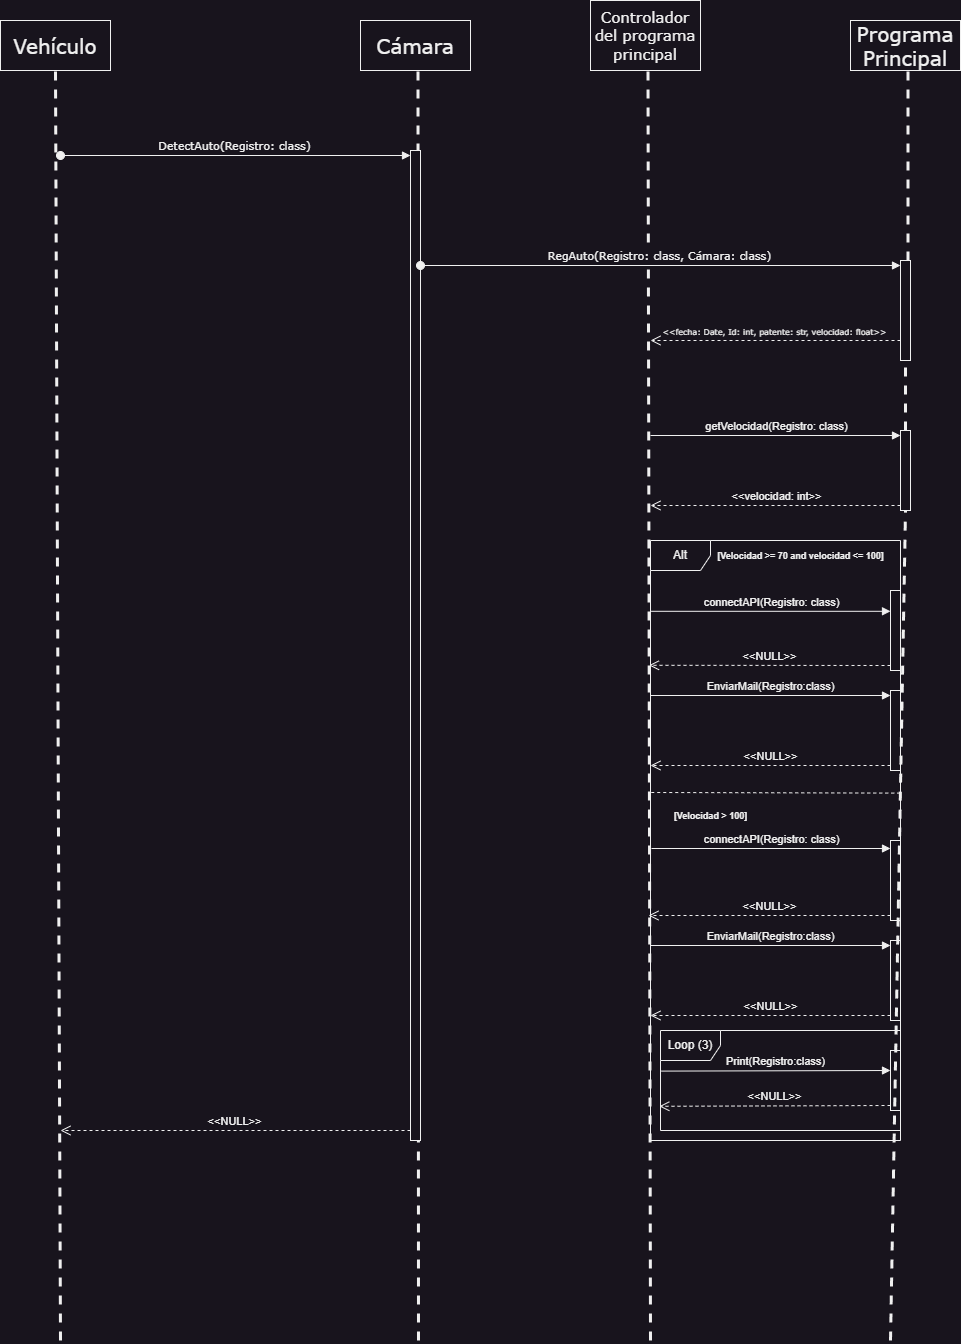

The diagram above was exported from draw.io. Its source (the exported page's mxGraphModel, read from the mxfile embedded in the PNG):
<mxGraphModel dx="3749" dy="1194" grid="1" gridSize="10" guides="1" tooltips="1" connect="1" arrows="1" fold="1" page="1" pageScale="1" pageWidth="850" pageHeight="1100" math="0" shadow="0">
  <root>
    <mxCell id="0" />
    <mxCell id="1" parent="0" />
    <mxCell id="U2pQw3euHPxUtXPW-PJB-12" value="&lt;font face=&quot;Verdana&quot; style=&quot;font-size: 20px;&quot;&gt;Vehículo&lt;/font&gt;" style="html=1;whiteSpace=wrap;" parent="1" vertex="1">
      <mxGeometry x="-1500" y="80" width="110" height="50" as="geometry" />
    </mxCell>
    <mxCell id="U2pQw3euHPxUtXPW-PJB-13" value="&lt;font face=&quot;Verdana&quot;&gt;&lt;span style=&quot;font-size: 20px;&quot;&gt;Cámara&lt;/span&gt;&lt;/font&gt;" style="html=1;whiteSpace=wrap;" parent="1" vertex="1">
      <mxGeometry x="-1140" y="80" width="110" height="50" as="geometry" />
    </mxCell>
    <mxCell id="U2pQw3euHPxUtXPW-PJB-18" value="" style="endArrow=none;dashed=1;html=1;rounded=0;entryX=0.5;entryY=1;entryDx=0;entryDy=0;strokeWidth=3;" parent="1" target="U2pQw3euHPxUtXPW-PJB-12" edge="1">
      <mxGeometry width="50" height="50" relative="1" as="geometry">
        <mxPoint x="-1440" y="1400" as="sourcePoint" />
        <mxPoint x="-1380" y="190" as="targetPoint" />
      </mxGeometry>
    </mxCell>
    <mxCell id="U2pQw3euHPxUtXPW-PJB-20" value="" style="endArrow=none;dashed=1;html=1;rounded=0;entryX=0.5;entryY=1;entryDx=0;entryDy=0;strokeWidth=3;" parent="1" edge="1">
      <mxGeometry width="50" height="50" relative="1" as="geometry">
        <mxPoint x="-1082" y="1400" as="sourcePoint" />
        <mxPoint x="-1082.5" y="130" as="targetPoint" />
      </mxGeometry>
    </mxCell>
    <mxCell id="U2pQw3euHPxUtXPW-PJB-29" value="" style="html=1;points=[[0,0,0,0,5],[0,1,0,0,-5],[1,0,0,0,5],[1,1,0,0,-5]];perimeter=orthogonalPerimeter;outlineConnect=0;targetShapes=umlLifeline;portConstraint=eastwest;newEdgeStyle={&quot;curved&quot;:0,&quot;rounded&quot;:0};" parent="1" vertex="1">
      <mxGeometry x="-1090" y="210" width="10" height="990" as="geometry" />
    </mxCell>
    <mxCell id="U2pQw3euHPxUtXPW-PJB-30" value="&lt;font face=&quot;Verdana&quot;&gt;DetectAuto(Registro: class)&lt;/font&gt;" style="html=1;verticalAlign=bottom;startArrow=oval;endArrow=block;startSize=8;curved=0;rounded=0;entryX=0;entryY=0;entryDx=0;entryDy=5;" parent="1" target="U2pQw3euHPxUtXPW-PJB-29" edge="1">
      <mxGeometry x="-0.0034" relative="1" as="geometry">
        <mxPoint x="-1440" y="215" as="sourcePoint" />
        <mxPoint as="offset" />
      </mxGeometry>
    </mxCell>
    <mxCell id="U2pQw3euHPxUtXPW-PJB-34" value="&lt;font face=&quot;Verdana&quot;&gt;&lt;span style=&quot;font-size: 20px;&quot;&gt;Programa&lt;br&gt;Principal&lt;/span&gt;&lt;/font&gt;" style="html=1;whiteSpace=wrap;" parent="1" vertex="1">
      <mxGeometry x="-650" y="80" width="110" height="50" as="geometry" />
    </mxCell>
    <mxCell id="U2pQw3euHPxUtXPW-PJB-35" value="" style="endArrow=none;dashed=1;html=1;rounded=0;entryX=0.5;entryY=1;entryDx=0;entryDy=0;strokeWidth=3;" parent="1" source="U2pQw3euHPxUtXPW-PJB-56" edge="1">
      <mxGeometry width="50" height="50" relative="1" as="geometry">
        <mxPoint x="-597.5" y="950" as="sourcePoint" />
        <mxPoint x="-592.5" y="130" as="targetPoint" />
      </mxGeometry>
    </mxCell>
    <mxCell id="U2pQw3euHPxUtXPW-PJB-53" value="&lt;font style=&quot;font-size: 15px;&quot; face=&quot;Verdana&quot;&gt;Controlador del programa principal&lt;/font&gt;" style="html=1;whiteSpace=wrap;" parent="1" vertex="1">
      <mxGeometry x="-910" y="60" width="110" height="70" as="geometry" />
    </mxCell>
    <mxCell id="U2pQw3euHPxUtXPW-PJB-54" value="" style="endArrow=none;dashed=1;html=1;rounded=0;entryX=0.5;entryY=1;entryDx=0;entryDy=0;strokeWidth=3;" parent="1" edge="1">
      <mxGeometry width="50" height="50" relative="1" as="geometry">
        <mxPoint x="-850" y="1400" as="sourcePoint" />
        <mxPoint x="-852.5" y="130" as="targetPoint" />
      </mxGeometry>
    </mxCell>
    <mxCell id="U2pQw3euHPxUtXPW-PJB-57" value="&lt;font face=&quot;Verdana&quot;&gt;RegAuto(Registro: class, Cámara: class)&lt;/font&gt;" style="html=1;verticalAlign=bottom;startArrow=oval;endArrow=block;startSize=8;curved=0;rounded=0;entryX=0;entryY=0;entryDx=0;entryDy=5;" parent="1" target="U2pQw3euHPxUtXPW-PJB-56" edge="1">
      <mxGeometry x="-0.003" relative="1" as="geometry">
        <mxPoint x="-1080" y="325" as="sourcePoint" />
        <mxPoint as="offset" />
      </mxGeometry>
    </mxCell>
    <mxCell id="U2pQw3euHPxUtXPW-PJB-58" value="" style="endArrow=none;dashed=1;html=1;rounded=0;entryX=0.5;entryY=1;entryDx=0;entryDy=0;strokeWidth=3;" parent="1" target="U2pQw3euHPxUtXPW-PJB-56" edge="1" source="U2pQw3euHPxUtXPW-PJB-66">
      <mxGeometry width="50" height="50" relative="1" as="geometry">
        <mxPoint x="-610" y="1400" as="sourcePoint" />
        <mxPoint x="-592.5" y="130" as="targetPoint" />
      </mxGeometry>
    </mxCell>
    <mxCell id="U2pQw3euHPxUtXPW-PJB-56" value="" style="html=1;points=[[0,0,0,0,5],[0,1,0,0,-5],[1,0,0,0,5],[1,1,0,0,-5]];perimeter=orthogonalPerimeter;outlineConnect=0;targetShapes=umlLifeline;portConstraint=eastwest;newEdgeStyle={&quot;curved&quot;:0,&quot;rounded&quot;:0};" parent="1" vertex="1">
      <mxGeometry x="-600" y="320" width="10" height="100" as="geometry" />
    </mxCell>
    <mxCell id="U2pQw3euHPxUtXPW-PJB-59" value="&lt;font face=&quot;Verdana&quot; style=&quot;font-size: 8px;&quot;&gt;&amp;lt;&amp;lt;fecha: Date, Id: int, patente: str, velocidad: float&amp;gt;&amp;gt;&lt;/font&gt;" style="html=1;verticalAlign=bottom;endArrow=open;dashed=1;endSize=8;curved=0;rounded=0;" parent="1" edge="1">
      <mxGeometry x="0.0011" relative="1" as="geometry">
        <mxPoint x="-600" y="400" as="sourcePoint" />
        <mxPoint x="-850" y="400" as="targetPoint" />
        <mxPoint as="offset" />
      </mxGeometry>
    </mxCell>
    <mxCell id="U2pQw3euHPxUtXPW-PJB-67" value="getVelocidad(Registro: class)" style="html=1;verticalAlign=bottom;endArrow=block;curved=0;rounded=0;entryX=0;entryY=0;entryDx=0;entryDy=5;" parent="1" target="U2pQw3euHPxUtXPW-PJB-66" edge="1">
      <mxGeometry x="0.0013" relative="1" as="geometry">
        <mxPoint x="-850" y="495" as="sourcePoint" />
        <mxPoint as="offset" />
      </mxGeometry>
    </mxCell>
    <mxCell id="U2pQw3euHPxUtXPW-PJB-68" value="&amp;lt;&amp;lt;velocidad: int&amp;gt;&amp;gt;" style="html=1;verticalAlign=bottom;endArrow=open;dashed=1;endSize=8;curved=0;rounded=0;exitX=0;exitY=1;exitDx=0;exitDy=-5;" parent="1" source="U2pQw3euHPxUtXPW-PJB-66" edge="1">
      <mxGeometry relative="1" as="geometry">
        <mxPoint x="-850" y="565" as="targetPoint" />
      </mxGeometry>
    </mxCell>
    <mxCell id="FumfFIGggZU3cm3xjmfJ-2" value="Alt" style="shape=umlFrame;whiteSpace=wrap;html=1;pointerEvents=0;" vertex="1" parent="1">
      <mxGeometry x="-850" y="600" width="250" height="600" as="geometry" />
    </mxCell>
    <mxCell id="FumfFIGggZU3cm3xjmfJ-3" value="&lt;font style=&quot;font-size: 9px;&quot;&gt;[Velocidad &amp;gt;= 70 and velocidad &amp;lt;= 100]&lt;/font&gt;" style="text;align=center;fontStyle=1;verticalAlign=middle;spacingLeft=3;spacingRight=3;strokeColor=none;rotatable=0;points=[[0,0.5],[1,0.5]];portConstraint=eastwest;html=1;" vertex="1" parent="1">
      <mxGeometry x="-730" y="610" width="60" height="10" as="geometry" />
    </mxCell>
    <mxCell id="FumfFIGggZU3cm3xjmfJ-4" value="&amp;lt;&amp;lt;NULL&amp;gt;&amp;gt;" style="html=1;verticalAlign=bottom;endArrow=open;dashed=1;endSize=8;curved=0;rounded=0;exitX=0;exitY=1;exitDx=0;exitDy=-5;" edge="1" parent="1">
      <mxGeometry relative="1" as="geometry">
        <mxPoint x="-1440" y="1190" as="targetPoint" />
        <mxPoint x="-1090" y="1190" as="sourcePoint" />
      </mxGeometry>
    </mxCell>
    <mxCell id="FumfFIGggZU3cm3xjmfJ-5" value="" style="html=1;points=[[0,0,0,0,5],[0,1,0,0,-5],[1,0,0,0,5],[1,1,0,0,-5]];perimeter=orthogonalPerimeter;outlineConnect=0;targetShapes=umlLifeline;portConstraint=eastwest;newEdgeStyle={&quot;curved&quot;:0,&quot;rounded&quot;:0};" vertex="1" parent="1">
      <mxGeometry x="-610" y="650" width="10" height="80" as="geometry" />
    </mxCell>
    <mxCell id="FumfFIGggZU3cm3xjmfJ-6" value="connectAPI(Registro: class)" style="html=1;verticalAlign=bottom;endArrow=block;curved=0;rounded=0;exitX=0.003;exitY=0.118;exitDx=0;exitDy=0;exitPerimeter=0;" edge="1" target="FumfFIGggZU3cm3xjmfJ-5" parent="1" source="FumfFIGggZU3cm3xjmfJ-2">
      <mxGeometry relative="1" as="geometry">
        <mxPoint x="-680" y="655" as="sourcePoint" />
      </mxGeometry>
    </mxCell>
    <mxCell id="FumfFIGggZU3cm3xjmfJ-7" value="&amp;lt;&amp;lt;NULL&amp;gt;&amp;gt;" style="html=1;verticalAlign=bottom;endArrow=open;dashed=1;endSize=8;curved=0;rounded=0;exitX=0;exitY=1;exitDx=0;exitDy=-5;entryX=-0.006;entryY=0.208;entryDx=0;entryDy=0;entryPerimeter=0;" edge="1" source="FumfFIGggZU3cm3xjmfJ-5" parent="1" target="FumfFIGggZU3cm3xjmfJ-2">
      <mxGeometry relative="1" as="geometry">
        <mxPoint x="-680" y="725" as="targetPoint" />
      </mxGeometry>
    </mxCell>
    <mxCell id="FumfFIGggZU3cm3xjmfJ-8" value="" style="html=1;points=[[0,0,0,0,5],[0,1,0,0,-5],[1,0,0,0,5],[1,1,0,0,-5]];perimeter=orthogonalPerimeter;outlineConnect=0;targetShapes=umlLifeline;portConstraint=eastwest;newEdgeStyle={&quot;curved&quot;:0,&quot;rounded&quot;:0};" vertex="1" parent="1">
      <mxGeometry x="-610" y="750" width="10" height="80" as="geometry" />
    </mxCell>
    <mxCell id="FumfFIGggZU3cm3xjmfJ-9" value="EnviarMail(Registro:class)" style="html=1;verticalAlign=bottom;endArrow=block;curved=0;rounded=0;entryX=0;entryY=0;entryDx=0;entryDy=5;" edge="1" target="FumfFIGggZU3cm3xjmfJ-8" parent="1">
      <mxGeometry relative="1" as="geometry">
        <mxPoint x="-850" y="755" as="sourcePoint" />
        <mxPoint as="offset" />
      </mxGeometry>
    </mxCell>
    <mxCell id="FumfFIGggZU3cm3xjmfJ-10" value="&amp;lt;&amp;lt;NULL&amp;gt;&amp;gt;" style="html=1;verticalAlign=bottom;endArrow=open;dashed=1;endSize=8;curved=0;rounded=0;exitX=0;exitY=1;exitDx=0;exitDy=-5;" edge="1" source="FumfFIGggZU3cm3xjmfJ-8" parent="1">
      <mxGeometry relative="1" as="geometry">
        <mxPoint x="-850" y="825" as="targetPoint" />
      </mxGeometry>
    </mxCell>
    <mxCell id="FumfFIGggZU3cm3xjmfJ-14" value="" style="html=1;points=[[0,0,0,0,5],[0,1,0,0,-5],[1,0,0,0,5],[1,1,0,0,-5]];perimeter=orthogonalPerimeter;outlineConnect=0;targetShapes=umlLifeline;portConstraint=eastwest;newEdgeStyle={&quot;curved&quot;:0,&quot;rounded&quot;:0};" vertex="1" parent="1">
      <mxGeometry x="-610" y="900" width="10" height="80" as="geometry" />
    </mxCell>
    <mxCell id="FumfFIGggZU3cm3xjmfJ-15" value="connectAPI(Registro: class)" style="html=1;verticalAlign=bottom;endArrow=block;curved=0;rounded=0;exitX=0.003;exitY=0.118;exitDx=0;exitDy=0;exitPerimeter=0;" edge="1" parent="1" target="FumfFIGggZU3cm3xjmfJ-14">
      <mxGeometry relative="1" as="geometry">
        <mxPoint x="-849" y="908" as="sourcePoint" />
      </mxGeometry>
    </mxCell>
    <mxCell id="FumfFIGggZU3cm3xjmfJ-16" value="&amp;lt;&amp;lt;NULL&amp;gt;&amp;gt;" style="html=1;verticalAlign=bottom;endArrow=open;dashed=1;endSize=8;curved=0;rounded=0;exitX=0;exitY=1;exitDx=0;exitDy=-5;entryX=-0.009;entryY=0.255;entryDx=0;entryDy=0;entryPerimeter=0;" edge="1" parent="1" source="FumfFIGggZU3cm3xjmfJ-14">
      <mxGeometry relative="1" as="geometry">
        <mxPoint x="-852" y="975" as="targetPoint" />
      </mxGeometry>
    </mxCell>
    <mxCell id="FumfFIGggZU3cm3xjmfJ-17" value="" style="html=1;points=[[0,0,0,0,5],[0,1,0,0,-5],[1,0,0,0,5],[1,1,0,0,-5]];perimeter=orthogonalPerimeter;outlineConnect=0;targetShapes=umlLifeline;portConstraint=eastwest;newEdgeStyle={&quot;curved&quot;:0,&quot;rounded&quot;:0};" vertex="1" parent="1">
      <mxGeometry x="-610" y="1000" width="10" height="80" as="geometry" />
    </mxCell>
    <mxCell id="FumfFIGggZU3cm3xjmfJ-18" value="EnviarMail(Registro:class)" style="html=1;verticalAlign=bottom;endArrow=block;curved=0;rounded=0;entryX=0;entryY=0;entryDx=0;entryDy=5;" edge="1" parent="1" target="FumfFIGggZU3cm3xjmfJ-17">
      <mxGeometry relative="1" as="geometry">
        <mxPoint x="-850" y="1005" as="sourcePoint" />
        <mxPoint as="offset" />
      </mxGeometry>
    </mxCell>
    <mxCell id="FumfFIGggZU3cm3xjmfJ-19" value="&amp;lt;&amp;lt;NULL&amp;gt;&amp;gt;" style="html=1;verticalAlign=bottom;endArrow=open;dashed=1;endSize=8;curved=0;rounded=0;exitX=0;exitY=1;exitDx=0;exitDy=-5;" edge="1" parent="1" source="FumfFIGggZU3cm3xjmfJ-17">
      <mxGeometry relative="1" as="geometry">
        <mxPoint x="-850" y="1075" as="targetPoint" />
      </mxGeometry>
    </mxCell>
    <mxCell id="FumfFIGggZU3cm3xjmfJ-22" value="&lt;font style=&quot;font-size: 9px;&quot;&gt;[Velocidad &amp;gt; 100]&lt;/font&gt;" style="text;align=center;fontStyle=1;verticalAlign=middle;spacingLeft=3;spacingRight=3;strokeColor=none;rotatable=0;points=[[0,0.5],[1,0.5]];portConstraint=eastwest;html=1;" vertex="1" parent="1">
      <mxGeometry x="-820" y="870" width="60" height="10" as="geometry" />
    </mxCell>
    <mxCell id="FumfFIGggZU3cm3xjmfJ-23" value="" style="html=1;points=[[0,0,0,0,5],[0,1,0,0,-5],[1,0,0,0,5],[1,1,0,0,-5]];perimeter=orthogonalPerimeter;outlineConnect=0;targetShapes=umlLifeline;portConstraint=eastwest;newEdgeStyle={&quot;curved&quot;:0,&quot;rounded&quot;:0};" vertex="1" parent="1">
      <mxGeometry x="-610" y="1110" width="10" height="60" as="geometry" />
    </mxCell>
    <mxCell id="FumfFIGggZU3cm3xjmfJ-24" value="Print(Registro:class)" style="html=1;verticalAlign=bottom;endArrow=block;curved=0;rounded=0;entryX=0;entryY=0;entryDx=0;entryDy=5;exitX=0.004;exitY=0.406;exitDx=0;exitDy=0;exitPerimeter=0;" edge="1" parent="1" source="FumfFIGggZU3cm3xjmfJ-27">
      <mxGeometry relative="1" as="geometry">
        <mxPoint x="-850" y="1130" as="sourcePoint" />
        <mxPoint as="offset" />
        <mxPoint x="-610" y="1130" as="targetPoint" />
      </mxGeometry>
    </mxCell>
    <mxCell id="FumfFIGggZU3cm3xjmfJ-25" value="&amp;lt;&amp;lt;NULL&amp;gt;&amp;gt;" style="html=1;verticalAlign=bottom;endArrow=open;dashed=1;endSize=8;curved=0;rounded=0;exitX=0;exitY=1;exitDx=0;exitDy=-5;entryX=-0.005;entryY=0.758;entryDx=0;entryDy=0;entryPerimeter=0;" edge="1" parent="1" source="FumfFIGggZU3cm3xjmfJ-23" target="FumfFIGggZU3cm3xjmfJ-27">
      <mxGeometry relative="1" as="geometry">
        <mxPoint x="-850" y="1185" as="targetPoint" />
      </mxGeometry>
    </mxCell>
    <mxCell id="FumfFIGggZU3cm3xjmfJ-26" value="" style="endArrow=none;dashed=1;html=1;rounded=0;exitX=0.003;exitY=0.42;exitDx=0;exitDy=0;exitPerimeter=0;entryX=0.994;entryY=0.421;entryDx=0;entryDy=0;entryPerimeter=0;" edge="1" parent="1" source="FumfFIGggZU3cm3xjmfJ-2" target="FumfFIGggZU3cm3xjmfJ-2">
      <mxGeometry width="50" height="50" relative="1" as="geometry">
        <mxPoint x="-740" y="890" as="sourcePoint" />
        <mxPoint x="-690" y="840" as="targetPoint" />
      </mxGeometry>
    </mxCell>
    <mxCell id="FumfFIGggZU3cm3xjmfJ-27" value="Loop (3)" style="shape=umlFrame;whiteSpace=wrap;html=1;pointerEvents=0;" vertex="1" parent="1">
      <mxGeometry x="-840" y="1090" width="240" height="100" as="geometry" />
    </mxCell>
    <mxCell id="FumfFIGggZU3cm3xjmfJ-29" value="" style="endArrow=none;dashed=1;html=1;rounded=0;entryX=0.5;entryY=1;entryDx=0;entryDy=0;strokeWidth=3;" edge="1" parent="1" target="U2pQw3euHPxUtXPW-PJB-66">
      <mxGeometry width="50" height="50" relative="1" as="geometry">
        <mxPoint x="-610" y="1400" as="sourcePoint" />
        <mxPoint x="-595" y="420" as="targetPoint" />
      </mxGeometry>
    </mxCell>
    <mxCell id="U2pQw3euHPxUtXPW-PJB-66" value="" style="html=1;points=[[0,0,0,0,5],[0,1,0,0,-5],[1,0,0,0,5],[1,1,0,0,-5]];perimeter=orthogonalPerimeter;outlineConnect=0;targetShapes=umlLifeline;portConstraint=eastwest;newEdgeStyle={&quot;curved&quot;:0,&quot;rounded&quot;:0};" parent="1" vertex="1">
      <mxGeometry x="-600" y="490" width="10" height="80" as="geometry" />
    </mxCell>
  </root>
</mxGraphModel>